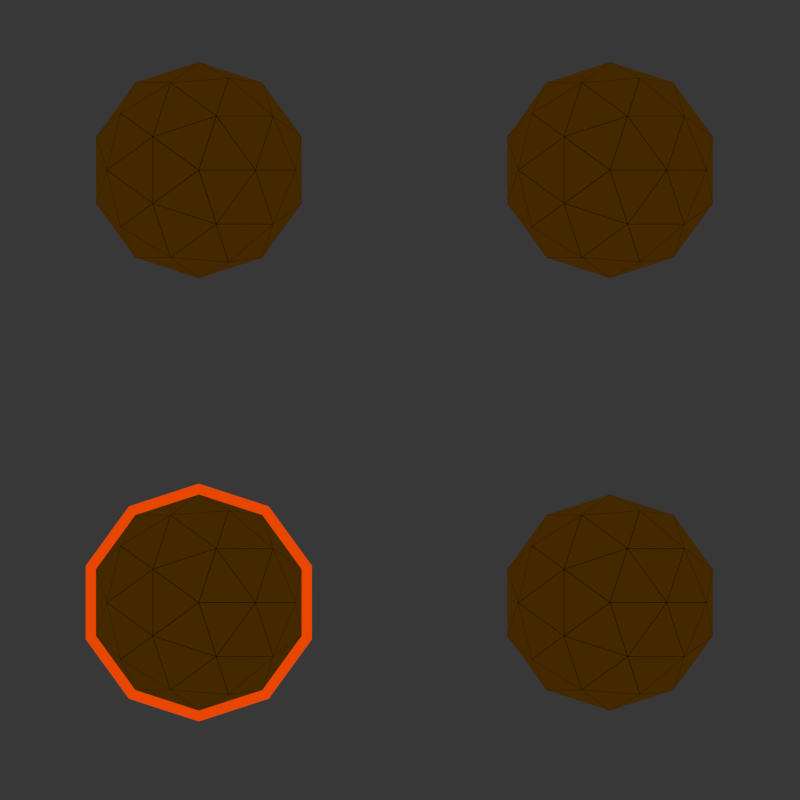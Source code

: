# Source: spinoff_icon_model_140106.blend  (saved by Blender 2.69.0; exported with 4.5.12 LTS)
import bpy
from mathutils import Matrix  # noqa: F401  (used for matrix-valued properties, if any)

bpy.ops.wm.read_factory_settings(use_empty=True)
scene = bpy.context.scene
scene.name = 'Scene'

# ---- collections
col_collection_1 = bpy.data.collections.new('Collection 1'); scene.collection.children.link(col_collection_1)

# ---- materials (node trees are filled in below, after node groups)
mat_material_009 = bpy.data.materials.new('Material.009')
mat_material_009.alpha_threshold = 0.0
mat_material_009.roughness = 0.5
mat_material_009.line_color = (0.0, 0.0, 0.0, 1.0)
mat_material_010 = bpy.data.materials.new('Material.010')
mat_material_010.alpha_threshold = 0.0
mat_material_010.roughness = 0.5
mat_material_010.line_color = (0.0, 0.0, 0.0, 1.0)
mat_material_007 = bpy.data.materials.new('Material.007')
mat_material_007.alpha_threshold = 0.0
mat_material_007.roughness = 0.5
mat_material_007.line_color = (0.0, 0.0, 0.0, 1.0)
mat_material_001 = bpy.data.materials.new('Material.001')
mat_material_001.alpha_threshold = 0.0
mat_material_001.diffuse_color = (0.1424, 0.1424, 0.1424, 1.0)
mat_material_001.roughness = 0.5
mat_material_001.line_color = (0.0, 0.0, 0.0, 1.0)

# ---- material node trees
mat_material_009.use_nodes = True; mat_material_009.node_tree.nodes.clear()
_N = mat_material_009.node_tree.nodes; _L = mat_material_009.node_tree.links
n0 = _N.new('ShaderNodeOutputMaterial'); n0.name = 'Material Output'; n0.location = (300, 300)
n1 = _N.new('ShaderNodeEmission'); n1.name = 'Emission'; n1.location = (110, 300)
n1.inputs[0].default_value = (0.8, 0.06352, 0.0, 1.0)
_L.new(n1.outputs[0], n0.inputs[0])
n0.is_active_output = True
mat_material_010.use_nodes = True; mat_material_010.node_tree.nodes.clear()
_N = mat_material_010.node_tree.nodes; _L = mat_material_010.node_tree.links
n0 = _N.new('ShaderNodeWireframe'); n0.name = 'Wireframe'; n0.location = (-126, 475)
n0.use_pixel_size = True
n0.inputs[0].default_value = 0.6
n1 = _N.new('ShaderNodeOutputMaterial'); n1.name = 'Material Output'; n1.location = (555, 318)
n2 = _N.new('ShaderNodeMixShader'); n2.name = 'Mix Shader'; n2.location = (378, 426)
n3 = _N.new('ShaderNodeMixShader'); n3.name = 'Mix Shader.001'; n3.location = (155, 355)
n3.inputs[0].default_value = 1.0
n4 = _N.new('ShaderNodeBsdfDiffuse'); n4.name = 'Diffuse BSDF'; n4.location = (-172, 350)
n4.inputs[0].default_value = (1.0, 1.0, 1.0, 1.0)
n5 = _N.new('ShaderNodeEmission'); n5.name = 'Emission'; n5.location = (-162, 225)
n5.inputs[0].default_value = (0.05672, 0.02154, 0.0, 1.0)
_L.new(n0.outputs[0], n2.inputs[0])
_L.new(n2.outputs[0], n1.inputs[0])
_L.new(n3.outputs[0], n2.inputs[1])
_L.new(n5.outputs[0], n3.inputs[2])
_L.new(n4.outputs[0], n3.inputs[1])
n1.is_active_output = True
mat_material_007.use_nodes = True; mat_material_007.node_tree.nodes.clear()
_N = mat_material_007.node_tree.nodes; _L = mat_material_007.node_tree.links
n0 = _N.new('ShaderNodeOutputMaterial'); n0.name = 'Material Output'; n0.location = (300, 300)
n1 = _N.new('ShaderNodeBsdfDiffuse'); n1.name = 'Diffuse BSDF'; n1.location = (99, 339)
n2 = _N.new('ShaderNodeSeparateColor'); n2.name = 'Separate RGB'; n2.location = (-159, 523)
n3 = _N.new('ShaderNodeTexVoronoi'); n3.name = 'Voronoi Texture'; n3.location = (-341, 485)
n3.inputs[2].default_value = 15.0
_L.new(n1.outputs[0], n0.inputs[0])
_L.new(n2.outputs[2], n1.inputs[0])
_L.new(n3.outputs[1], n2.inputs[0])
n0.is_active_output = True
mat_material_001.use_nodes = True; mat_material_001.node_tree.nodes.clear()
_N = mat_material_001.node_tree.nodes; _L = mat_material_001.node_tree.links
n0 = _N.new('ShaderNodeOutputMaterial'); n0.name = 'Material Output'; n0.location = (300, 300)
n1 = _N.new('ShaderNodeBsdfDiffuse'); n1.name = 'Diffuse BSDF'; n1.location = (10, 300)
n2 = _N.new('ShaderNodeTexBrick'); n2.name = 'Brick Texture'; n2.location = (-190, 300)
n2.offset = 1.0
n2.inputs[1].default_value = (0.3243, 0.8, 0.1788, 1.0)
n2.inputs[2].default_value = (0.07128, 0.1143, 0.2, 1.0)
n2.inputs[4].default_value = 100.0
n2.inputs[8].default_value = 1.0
n2.inputs[9].default_value = 1.0
n3 = _N.new('ShaderNodeValToRGB'); n3.name = 'ColorRamp'; n3.location = (-480, 300)
n3.color_ramp.interpolation = 'EASE'
while len(n3.color_ramp.elements) > 1: n3.color_ramp.elements.remove(n3.color_ramp.elements[-1])
n3.color_ramp.elements[0].position = 0.0; n3.color_ramp.elements[0].color = (1.0, 0.06023, 0.0, 1.0)
_e = n3.color_ramp.elements.new(0.2626); _e.color = (0.5021, 0.2765, 0.07679, 1.0)
_e = n3.color_ramp.elements.new(0.9281); _e.color = (0.004205, 0.0, 0.1237, 1.0)
n4 = _N.new('ShaderNodeTexChecker'); n4.name = 'Checker Texture'; n4.location = (-670, 300)
n4.inputs[2].default_value = (0.0, 0.0, 0.0, 1.0)
n4.inputs[3].default_value = 25.0
_L.new(n1.outputs[0], n0.inputs[0])
_L.new(n2.outputs[0], n1.inputs[0])
_L.new(n3.outputs[0], n2.inputs[3])
_L.new(n4.outputs[1], n3.inputs[0])
n0.is_active_output = True

# ---- world
world_world = bpy.data.worlds.new('World'); scene.world = world_world
world_world.use_nodes = True; world_world.node_tree.nodes.clear()
_N = world_world.node_tree.nodes; _L = world_world.node_tree.links
n0 = _N.new('ShaderNodeOutputWorld'); n0.name = 'World Output'; n0.location = (300, 300)
n1 = _N.new('ShaderNodeBackground'); n1.name = 'Background'; n1.location = (110, 300)
n1.inputs[0].default_value = (0.03968, 0.03968, 0.03968, 1.0)
_L.new(n1.outputs[0], n0.inputs[0])
n0.is_active_output = True
world_world.color = (0.05088, 0.05088, 0.05088)
world_world.use_sun_shadow = False
world_world.sun_shadow_jitter_overblur = 0.0
world_world.cycles.sampling_method = 'MANUAL'
world_world.cycles.sample_map_resolution = 256

# ---- cameras
cam_camera = bpy.data.cameras.new('Camera')
cam_camera.type = 'ORTHO'
cam_camera.clip_end = 100.0
cam_camera.lens = 35.0
cam_camera.sensor_width = 50.0
cam_camera.sensor_height = 18.0
cam_camera.ortho_scale = 1.48
cam_camera.display_size = 2.0
cam_camera.dof.focus_distance = 0.0

# ---- lights
light_lamp = bpy.data.lights.new('Lamp', 'SUN')
light_lamp.transmission_factor = 0.0
light_lamp.cutoff_distance = 30.0
light_lamp.angle = 0.1993
light_lamp.energy = 1.0
light_lamp.shadow_buffer_clip_start = 1.001
light_lamp.shadow_soft_size = 0.1
light_lamp.shadow_cascade_max_distance = 1000.0
light_lamp.cycles.use_multiple_importance_sampling = False

# ---- meshes
me_icosphere_001 = bpy.data.meshes.new('Icosphere.001')
me_icosphere_001.from_pydata([(0.7608, 0.8, -0.22), (0.92, 0.6843, -0.09839), (0.7, 0.6129, -0.09839), (0.5641, 0.8, -0.09839), (0.7, 0.9871, -0.09839), (0.92, 0.9157, -0.09839), (0.7251, 0.69, -0.1871), (0.8544, 0.732, -0.1871), (0.8187, 0.622, -0.1157), (0.948, 0.8, -0.1157), (0.8544, 0.868, -0.1871), (0.6452, 0.8, -0.1871), (0.6094, 0.69, -0.1157), (0.7251, 0.91, -0.1871), (0.6094, 0.91, -0.1157), (0.8187, 0.978, -0.1157), (0.9701, 0.732, 1.317e-08), (0.9701, 0.868, 1.317e-08), (0.7608, 0.58, 1.317e-08), (0.8902, 0.622, 1.317e-08), (0.5516, 0.732, 1.317e-08), (0.6315, 0.622, 1.317e-08), (0.6315, 0.978, 1.317e-08), (0.5516, 0.868, 1.317e-08), (0.8902, 0.978, 1.317e-08), (0.7608, 1.02, 1.317e-08)], [], [(0, 7, 6), (1, 7, 9), (0, 6, 11), (0, 11, 13), (0, 13, 10), (1, 9, 16), (2, 8, 18), (3, 12, 20), (4, 14, 22), (5, 15, 24), (1, 16, 19), (2, 18, 21), (3, 20, 23), (4, 22, 25), (5, 24, 17), (6, 8, 2), (6, 7, 8), (7, 1, 8), (9, 10, 5), (9, 7, 10), (7, 0, 10), (11, 12, 3), (11, 6, 12), (6, 2, 12), (13, 14, 4), (13, 11, 14), (11, 3, 14), (10, 15, 5), (10, 13, 15), (13, 4, 15), (16, 9, 17), (9, 5, 17), (18, 8, 19), (8, 1, 19), (20, 12, 21), (12, 2, 21), (22, 14, 23), (14, 3, 23), (24, 15, 25), (15, 4, 25)])
me_icosphere_001.materials.append(mat_material_009)
me_icosphere_001.use_remesh_preserve_volume = False
me_icosphere_001.use_remesh_preserve_attributes = False
me_icosphere_001.use_mirror_vertex_groups = False
me_icosphere_001.update()
me_icosphere = bpy.data.meshes.new('Icosphere')
me_icosphere.from_pydata([(-1.135e-09, 3.974e-09, -0.2), (0.1447, -0.1051, -0.08944), (-0.05528, -0.1701, -0.08944), (-0.1789, 3.974e-09, -0.08944), (-0.05528, 0.1701, -0.08944), (0.1447, 0.1051, -0.08944), (0.05528, -0.1701, 0.08944), (-0.1447, -0.1051, 0.08944), (-0.1447, 0.1051, 0.08944), (0.05528, 0.1701, 0.08944), (0.1789, 3.974e-09, 0.08944), (-1.135e-09, 3.974e-09, 0.2), (-0.03249, -0.1, -0.1701), (0.08506, -0.0618, -0.1701), (0.05257, -0.1618, -0.1051), (0.1701, 3.974e-09, -0.1051), (0.08506, 0.0618, -0.1701), (-0.1051, 3.974e-09, -0.1701), (-0.1376, -0.1, -0.1051), (-0.03249, 0.1, -0.1701), (-0.1376, 0.1, -0.1051), (0.05257, 0.1618, -0.1051), (0.1902, -0.0618, 1.135e-09), (0.1902, 0.0618, 1.135e-09), (-1.135e-09, -0.2, 1.135e-09), (0.1176, -0.1618, 1.135e-09), (-0.1902, -0.0618, 1.135e-09), (-0.1176, -0.1618, 1.135e-09), (-0.1176, 0.1618, 1.135e-09), (-0.1902, 0.0618, 1.135e-09), (0.1176, 0.1618, 1.135e-09), (-1.135e-09, 0.2, 1.135e-09), (0.1376, -0.1, 0.1051), (-0.05257, -0.1618, 0.1051), (-0.1701, 3.974e-09, 0.1051), (-0.05257, 0.1618, 0.1051), (0.1376, 0.1, 0.1051), (0.03249, -0.1, 0.1701), (0.1051, 3.974e-09, 0.1701), (-0.08506, -0.0618, 0.1701), (-0.08506, 0.0618, 0.1701), (0.03249, 0.1, 0.1701)], [], [(0, 13, 12), (1, 13, 15), (0, 12, 17), (0, 17, 19), (0, 19, 16), (1, 15, 22), (2, 14, 24), (3, 18, 26), (4, 20, 28), (5, 21, 30), (1, 22, 25), (2, 24, 27), (3, 26, 29), (4, 28, 31), (5, 30, 23), (6, 32, 37), (7, 33, 39), (8, 34, 40), (9, 35, 41), (10, 36, 38), (12, 14, 2), (12, 13, 14), (13, 1, 14), (15, 16, 5), (15, 13, 16), (13, 0, 16), (17, 18, 3), (17, 12, 18), (12, 2, 18), (19, 20, 4), (19, 17, 20), (17, 3, 20), (16, 21, 5), (16, 19, 21), (19, 4, 21), (22, 23, 10), (22, 15, 23), (15, 5, 23), (24, 25, 6), (24, 14, 25), (14, 1, 25), (26, 27, 7), (26, 18, 27), (18, 2, 27), (28, 29, 8), (28, 20, 29), (20, 3, 29), (30, 31, 9), (30, 21, 31), (21, 4, 31), (25, 32, 6), (25, 22, 32), (22, 10, 32), (27, 33, 7), (27, 24, 33), (24, 6, 33), (29, 34, 8), (29, 26, 34), (26, 7, 34), (31, 35, 9), (31, 28, 35), (28, 8, 35), (23, 36, 10), (23, 30, 36), (30, 9, 36), (37, 38, 11), (37, 32, 38), (32, 10, 38), (39, 37, 11), (39, 33, 37), (33, 6, 37), (40, 39, 11), (40, 34, 39), (34, 7, 39), (41, 40, 11), (41, 35, 40), (35, 8, 40), (38, 41, 11), (38, 36, 41), (36, 9, 41)])
me_icosphere.materials.append(mat_material_010)
me_icosphere.use_remesh_preserve_volume = False
me_icosphere.use_remesh_preserve_attributes = False
me_icosphere.use_mirror_vertex_groups = False
me_icosphere.update()
me_plane_004 = bpy.data.meshes.new('Plane.004')
me_plane_004.from_pydata([(1.0, -2.0, 0.0), (-1.0, -2.0, 0.0), (1.0, 2.0, 0.0), (-1.0, 2.0, 0.0), (0.0, -2.0, 0.0), (0.0, 2.0, 0.0), (-1.0, 0.0, 0.0), (1.0, 0.0, 0.0), (0.0, 0.0, 0.0), (-0.5, -2.0, 0.0), (-0.5, 2.0, 0.0), (-1.0, -1.0, 0.0), (1.0, 1.0, 0.0), (0.5, -2.0, 0.0), (0.5, 2.0, 0.0), (-1.0, 1.0, 0.0), (1.0, -1.0, 0.0), (0.0, 1.0, 0.0), (0.0, -1.0, 0.0), (-0.5, 0.0, 0.0), (0.5, 0.0, 0.0), (0.5, 1.0, 0.0), (-0.5, 1.0, 0.0), (-0.5, -1.0, 0.0), (0.5, -1.0, 0.0)], [], [(21, 12, 2, 14), (22, 17, 5, 10), (23, 18, 8, 19), (24, 16, 7, 20), (17, 21, 14, 5), (8, 20, 21, 17), (20, 7, 12, 21), (15, 22, 10, 3), (6, 19, 22, 15), (19, 8, 17, 22), (11, 23, 19, 6), (1, 9, 23, 11), (9, 4, 18, 23), (18, 24, 20, 8), (4, 13, 24, 18), (13, 0, 16, 24)])
me_plane_004.materials.append(mat_material_007)
me_plane_004.use_remesh_preserve_volume = False
me_plane_004.use_remesh_preserve_attributes = False
me_plane_004.use_mirror_vertex_groups = False
me_plane_004.update()
me_plane_003 = bpy.data.meshes.new('Plane.003')
me_plane_003.from_pydata([(1.0, -2.0, 0.0), (-1.0, -2.0, 0.0), (1.0, 2.0, 0.0), (-1.0, 2.0, 0.0), (0.0, -2.0, 0.0), (0.0, 2.0, 0.0), (-1.0, 0.0, 0.0), (1.0, 0.0, 0.0), (0.0, 0.0, 0.0), (-0.5, -2.0, 0.0), (-0.5, 2.0, 0.0), (-1.0, -1.0, 0.0), (1.0, 1.0, 0.0), (0.5, -2.0, 0.0), (0.5, 2.0, 0.0), (-1.0, 1.0, 0.0), (1.0, -1.0, 0.0), (0.0, 1.0, 0.0), (0.0, -1.0, 0.0), (-0.5, 0.0, 0.0), (0.5, 0.0, 0.0), (0.5, 1.0, 0.0), (-0.5, 1.0, 0.0), (-0.5, -1.0, 0.0), (0.5, -1.0, 0.0)], [], [(21, 12, 2, 14), (22, 17, 5, 10), (23, 18, 8, 19), (24, 16, 7, 20), (17, 21, 14, 5), (8, 20, 21, 17), (20, 7, 12, 21), (15, 22, 10, 3), (6, 19, 22, 15), (19, 8, 17, 22), (11, 23, 19, 6), (1, 9, 23, 11), (9, 4, 18, 23), (18, 24, 20, 8), (4, 13, 24, 18), (13, 0, 16, 24)])
me_plane_003.materials.append(mat_material_007)
me_plane_003.use_remesh_preserve_volume = False
me_plane_003.use_remesh_preserve_attributes = False
me_plane_003.use_mirror_vertex_groups = False
me_plane_003.update()
me_plane_002 = bpy.data.meshes.new('Plane.002')
me_plane_002.from_pydata([(1.0, -2.0, 0.0), (-1.0, -2.0, 0.0), (1.0, 2.0, 0.0), (-1.0, 2.0, 0.0), (0.0, -2.0, 0.0), (0.0, 2.0, 0.0), (-1.0, 0.0, 0.0), (1.0, 0.0, 0.0), (0.0, 0.0, 0.0), (-0.5, -2.0, 0.0), (-0.5, 2.0, 0.0), (-1.0, -1.0, 0.0), (1.0, 1.0, 0.0), (0.5, -2.0, 0.0), (0.5, 2.0, 0.0), (-1.0, 1.0, 0.0), (1.0, -1.0, 0.0), (0.0, 1.0, 0.0), (0.0, -1.0, 0.0), (-0.5, 0.0, 0.0), (0.5, 0.0, 0.0), (0.5, 1.0, 0.0), (-0.5, 1.0, 0.0), (-0.5, -1.0, 0.0), (0.5, -1.0, 0.0)], [], [(21, 12, 2, 14), (22, 17, 5, 10), (23, 18, 8, 19), (24, 16, 7, 20), (17, 21, 14, 5), (8, 20, 21, 17), (20, 7, 12, 21), (15, 22, 10, 3), (6, 19, 22, 15), (19, 8, 17, 22), (11, 23, 19, 6), (1, 9, 23, 11), (9, 4, 18, 23), (18, 24, 20, 8), (4, 13, 24, 18), (13, 0, 16, 24)])
me_plane_002.materials.append(mat_material_007)
me_plane_002.use_remesh_preserve_volume = False
me_plane_002.use_remesh_preserve_attributes = False
me_plane_002.use_mirror_vertex_groups = False
me_plane_002.update()
me_plane_001 = bpy.data.meshes.new('Plane.001')
me_plane_001.from_pydata([(1.0, -2.0, 0.0), (-1.0, -2.0, 0.0), (1.0, 2.0, 0.0), (-1.0, 2.0, 0.0), (0.0, -2.0, 0.0), (0.0, 2.0, 0.0), (-1.0, 0.0, 0.0), (1.0, 0.0, 0.0), (0.0, 0.0, 0.0), (-0.5, -2.0, 0.0), (-0.5, 2.0, 0.0), (-1.0, -1.0, 0.0), (1.0, 1.0, 0.0), (0.5, -2.0, 0.0), (0.5, 2.0, 0.0), (-1.0, 1.0, 0.0), (1.0, -1.0, 0.0), (0.0, 1.0, 0.0), (0.0, -1.0, 0.0), (-0.5, 0.0, 0.0), (0.5, 0.0, 0.0), (0.5, 1.0, 0.0), (-0.5, 1.0, 0.0), (-0.5, -1.0, 0.0), (0.5, -1.0, 0.0)], [], [(21, 12, 2, 14), (22, 17, 5, 10), (23, 18, 8, 19), (24, 16, 7, 20), (17, 21, 14, 5), (8, 20, 21, 17), (20, 7, 12, 21), (15, 22, 10, 3), (6, 19, 22, 15), (19, 8, 17, 22), (11, 23, 19, 6), (1, 9, 23, 11), (9, 4, 18, 23), (18, 24, 20, 8), (4, 13, 24, 18), (13, 0, 16, 24)])
me_plane_001.materials.append(mat_material_007)
me_plane_001.use_remesh_preserve_volume = False
me_plane_001.use_remesh_preserve_attributes = False
me_plane_001.use_mirror_vertex_groups = False
me_plane_001.update()
me_plane = bpy.data.meshes.new('Plane')
me_plane.from_pydata([(1.0, -1.0, 0.0), (-1.0, -1.0, 0.0), (1.0, 1.0, 0.0), (-1.0, 1.0, 0.0)], [], [(1, 0, 2, 3)])
me_plane.materials.append(mat_material_001)
me_plane.use_remesh_preserve_volume = False
me_plane.use_remesh_preserve_attributes = False
me_plane.use_mirror_vertex_groups = False
me_plane.update()

# ---- objects
ob_icosphere_001 = bpy.data.objects.new('Icosphere.001', me_icosphere_001)
ob_icosphere = bpy.data.objects.new('Icosphere', me_icosphere)
ob_field_001 = bpy.data.objects.new('Field.001', None)
ob_plane_004 = bpy.data.objects.new('Plane.004', me_plane_004)
ob_plane_003 = bpy.data.objects.new('Plane.003', me_plane_003)
ob_plane_002 = bpy.data.objects.new('Plane.002', me_plane_002)
ob_plane_001 = bpy.data.objects.new('Plane.001', me_plane_001)
ob_plane = bpy.data.objects.new('Plane', me_plane)
ob_lamp = bpy.data.objects.new('Lamp', light_lamp)
ob_camera = bpy.data.objects.new('Camera', cam_camera)

# ---- transforms, parenting, visibility, modifiers, constraints
ob_icosphere_001.location = (4.548, -0.4914, 1.218)
ob_icosphere_001.lineart.crease_threshold = 0.0
ob_icosphere.location = (4.548, -0.4914, 1.218)
ob_icosphere.lineart.crease_threshold = 0.0
_m = ob_icosphere.modifiers.new('Array', 'ARRAY')
_m.count = 5
_m.constant_offset_displace = (0.0, 0.0, 0.0)
_m.relative_offset_displace = (2.0, 0.0, 0.0)
_m = ob_icosphere.modifiers.new('Array.001', 'ARRAY')
_m.count = 5
_m.constant_offset_displace = (0.0, 0.0, 0.0)
_m.relative_offset_displace = (0.0, 2.0, 0.0)
ob_field_001.location = (4.512, 0.1022, 0.3047)
ob_field_001.empty_image_offset = (0.0, 0.0)
ob_field_001.lineart.crease_threshold = 0.0
ob_plane_004.location = (2.067, 0.7725, 1.462)
ob_plane_004.rotation_euler = (-0.0, 1.571, 0.0)
ob_plane_004.lineart.crease_threshold = 0.0
_vg = ob_plane_004.vertex_groups.new(name='anchor')
_m = ob_plane_004.modifiers.new('Cloth', 'CLOTH')
_m = ob_plane_004.modifiers.new('Subsurf', 'SUBSURF')
_m.uv_smooth = 'PRESERVE_CORNERS'
_m.quality = 2
_m.levels = 3
_m.show_only_control_edges = False
ob_plane_003.location = (2.067, 10.01, 1.462)
ob_plane_003.rotation_euler = (-0.0, 1.571, 0.0)
ob_plane_003.lineart.crease_threshold = 0.0
_vg = ob_plane_003.vertex_groups.new(name='anchor')
_m = ob_plane_003.modifiers.new('Subsurf', 'SUBSURF')
_m.uv_smooth = 'PRESERVE_CORNERS'
_m.quality = 2
_m.levels = 3
_m.show_only_control_edges = False
ob_plane_002.location = (2.067, 5.199, 1.462)
ob_plane_002.rotation_euler = (-0.0, 1.571, 0.0)
ob_plane_002.lineart.crease_threshold = 0.0
_vg = ob_plane_002.vertex_groups.new(name='anchor')
_m = ob_plane_002.modifiers.new('Softbody', 'SOFT_BODY')
_m = ob_plane_002.modifiers.new('Subsurf', 'SUBSURF')
_m.uv_smooth = 'PRESERVE_CORNERS'
_m.quality = 2
_m.levels = 3
_m.show_only_control_edges = False
ob_plane_001.location = (2.067, 0.7725, 1.462)
ob_plane_001.rotation_euler = (-0.0, 1.571, 0.0)
ob_plane_001.lineart.crease_threshold = 0.0
_vg = ob_plane_001.vertex_groups.new(name='anchor')
_m = ob_plane_001.modifiers.new('Cloth', 'CLOTH')
_m = ob_plane_001.modifiers.new('Subsurf', 'SUBSURF')
_m.uv_smooth = 'PRESERVE_CORNERS'
_m.quality = 2
_m.levels = 3
_m.show_only_control_edges = False
ob_plane.location = (0.0, 0.0, 0.0)
ob_plane.scale = (10.0, 10.0, 10.0)
ob_plane.hide_render = True
ob_plane.lineart.crease_threshold = 0.0
_m = ob_plane.modifiers.new('Subsurf', 'SUBSURF')
_m.uv_smooth = 'PRESERVE_CORNERS'
_m.quality = 2
_m.levels = 3
_m.show_only_control_edges = False
ob_lamp.location = (4.076, 1.005, 5.904)
ob_lamp.rotation_euler = (0.6503, 0.05522, 1.866)
ob_lamp.lock_rotations_4d = False
ob_lamp.empty_display_type = 'ARROWS'
ob_lamp.color = (0.0, 0.0, 0.0, 0.0)
ob_lamp.lineart.crease_threshold = 0.0
ob_camera.location = (5.681, 0.6833, 6.807)
ob_camera.rotation_euler = (1.77e-08, 3.004e-07, -2.585e-08)
ob_camera.lock_rotations_4d = False
ob_camera.empty_display_type = 'ARROWS'
ob_camera.color = (0.0, 0.0, 0.0, 0.0)
ob_camera.display_type = 'WIRE'
ob_camera.lineart.crease_threshold = 0.0

# ---- collection membership
col_collection_1.objects.link(ob_icosphere_001)
col_collection_1.objects.link(ob_icosphere)
col_collection_1.objects.link(ob_field_001)
col_collection_1.objects.link(ob_plane_004)
col_collection_1.objects.link(ob_plane_003)
col_collection_1.objects.link(ob_plane_002)
col_collection_1.objects.link(ob_plane_001)
col_collection_1.objects.link(ob_plane)
col_collection_1.objects.link(ob_lamp)
col_collection_1.objects.link(ob_camera)

# ---- scene / render settings (as saved in the file)
scene.camera = ob_camera
scene.frame_start = 1; scene.frame_end = 250; scene.frame_set(2)
scene.render.engine = 'CYCLES'
scene.render.image_settings.compression = 90
scene.render.resolution_x = 1080
scene.render.resolution_percentage = 25
scene.render.dither_intensity = 0.0
scene.render.film_transparent = True
scene.cycles.use_denoising = False
scene.cycles.samples = 144
scene.cycles.sampling_pattern = 'TABULATED_SOBOL'
scene.cycles.light_sampling_threshold = 0.0
scene.cycles.use_adaptive_sampling = False
scene.cycles.use_light_tree = False
scene.cycles.blur_glossy = 0.0
scene.cycles.max_bounces = 128
scene.cycles.diffuse_bounces = 128
scene.cycles.glossy_bounces = 128
scene.cycles.transmission_bounces = 128
scene.cycles.volume_bounces = 1
scene.cycles.transparent_max_bounces = 128
scene.cycles.pixel_filter_type = 'GAUSSIAN'
scene.cycles.sample_clamp_indirect = 0.0
scene.view_settings.view_transform = 'Standard'
bpy.context.view_layer.update()
